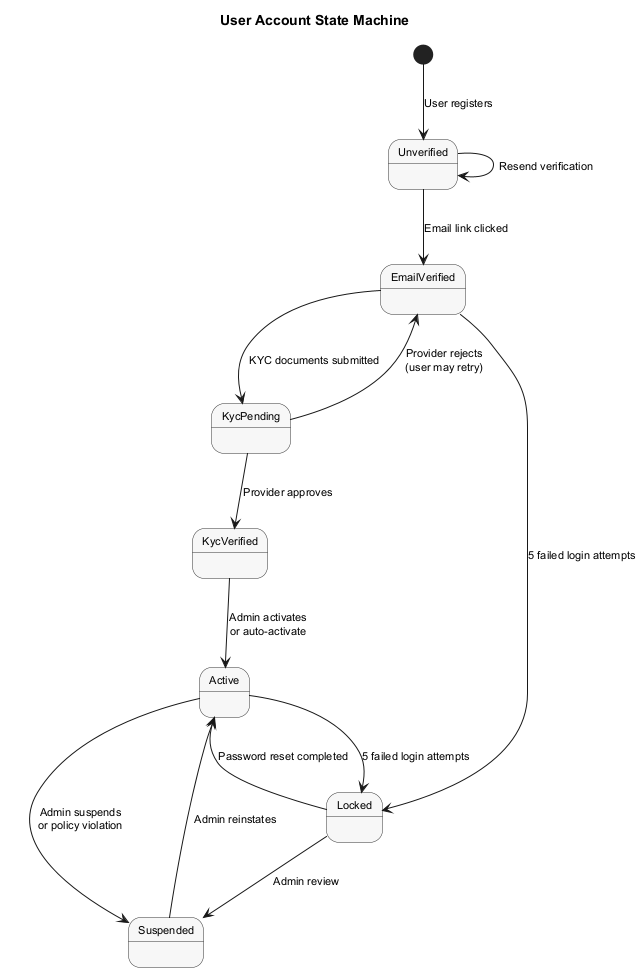

The diagram above was rendered by PlantUML. Its source (embedded in the PNG):
@startuml state-user-account
title User Account State Machine

skinparam defaultFontSize 11
skinparam shadowing false
skinparam state {
  BackgroundColor #F7F7F7
  BorderColor #333333
}

[*] --> Unverified : User registers

Unverified --> EmailVerified : Email link clicked
Unverified --> Unverified : Resend verification

EmailVerified --> KycPending : KYC documents submitted
EmailVerified --> Locked : 5 failed login attempts

KycPending --> KycVerified : Provider approves
KycPending --> EmailVerified : Provider rejects\n(user may retry)

KycVerified --> Active : Admin activates\nor auto-activate

Active --> Suspended : Admin suspends\nor policy violation
Active --> Locked : 5 failed login attempts

Suspended --> Active : Admin reinstates

Locked --> Active : Password reset completed
Locked --> Suspended : Admin review

@enduml